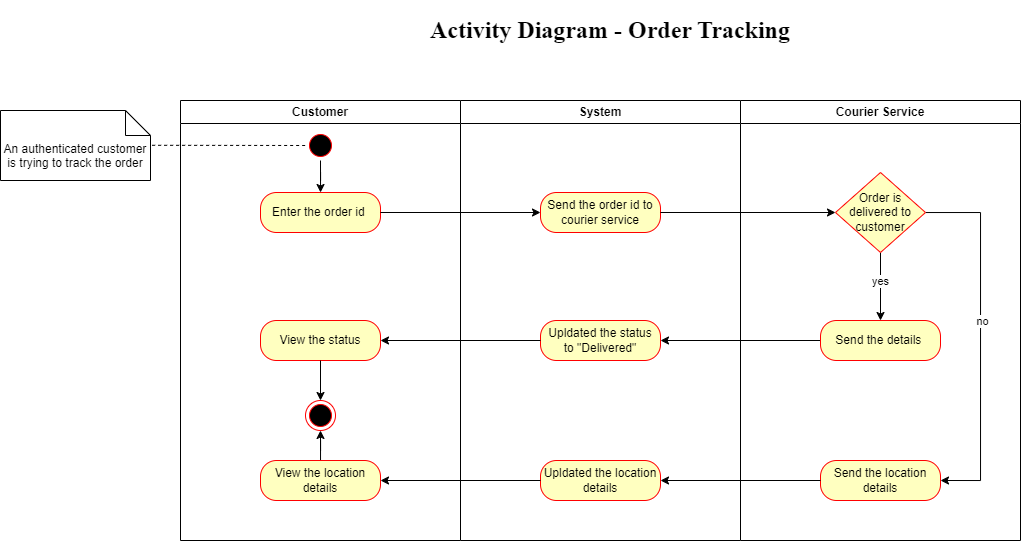

The diagram above was exported from draw.io. Its source (the exported page's mxGraphModel, read from the mxfile embedded in the PNG):
<mxGraphModel dx="819" dy="505" grid="1" gridSize="10" guides="1" tooltips="1" connect="1" arrows="1" fold="1" page="1" pageScale="1" pageWidth="1169" pageHeight="826" background="none" math="0" shadow="0">
  <root>
    <mxCell id="0" />
    <mxCell id="1" parent="0" />
    <mxCell id="2" value="Customer" style="swimlane;whiteSpace=wrap;swimlaneFillColor=default;" parent="1" vertex="1">
      <mxGeometry x="210" y="170" width="280" height="440" as="geometry" />
    </mxCell>
    <mxCell id="19kW_5ih-ULKf_8-3peG-65" value="" style="ellipse;html=1;shape=endState;fillColor=#000000;strokeColor=#ff0000;" vertex="1" parent="2">
      <mxGeometry x="125" y="300" width="30" height="30" as="geometry" />
    </mxCell>
    <mxCell id="19kW_5ih-ULKf_8-3peG-45" value="Enter the order id&amp;nbsp;" style="rounded=1;whiteSpace=wrap;html=1;arcSize=40;fontColor=#000000;fillColor=#ffffc0;strokeColor=#ff0000;" vertex="1" parent="2">
      <mxGeometry x="80" y="92" width="120" height="40" as="geometry" />
    </mxCell>
    <mxCell id="19kW_5ih-ULKf_8-3peG-75" style="edgeStyle=orthogonalEdgeStyle;rounded=0;orthogonalLoop=1;jettySize=auto;html=1;entryX=0.5;entryY=1;entryDx=0;entryDy=0;" edge="1" parent="2" source="19kW_5ih-ULKf_8-3peG-74" target="19kW_5ih-ULKf_8-3peG-65">
      <mxGeometry relative="1" as="geometry" />
    </mxCell>
    <mxCell id="19kW_5ih-ULKf_8-3peG-74" value="View the location details" style="rounded=1;whiteSpace=wrap;html=1;arcSize=40;fontColor=#000000;fillColor=#ffffc0;strokeColor=#ff0000;" vertex="1" parent="2">
      <mxGeometry x="80" y="360" width="120" height="40" as="geometry" />
    </mxCell>
    <mxCell id="3" value="System" style="swimlane;whiteSpace=wrap;swimlaneFillColor=default;" parent="1" vertex="1">
      <mxGeometry x="490" y="170" width="280" height="440" as="geometry" />
    </mxCell>
    <mxCell id="19kW_5ih-ULKf_8-3peG-41" value="" style="ellipse;html=1;shape=startState;fillColor=#000000;strokeColor=#ff0000;" vertex="1" parent="3">
      <mxGeometry x="-155" y="30" width="30" height="30" as="geometry" />
    </mxCell>
    <mxCell id="19kW_5ih-ULKf_8-3peG-48" value="Send the order id to courier service" style="rounded=1;whiteSpace=wrap;html=1;arcSize=40;fontColor=#000000;fillColor=#ffffc0;strokeColor=#ff0000;" vertex="1" parent="3">
      <mxGeometry x="80" y="92" width="120" height="40" as="geometry" />
    </mxCell>
    <mxCell id="19kW_5ih-ULKf_8-3peG-72" value="Upldated the location details&lt;span style=&quot;background-color: initial; color: rgba(0, 0, 0, 0); font-family: monospace; font-size: 0px; text-align: start; text-wrap: nowrap;&quot;&gt;%3CmxGraphModel%3E%3Croot%3E%3CmxCell%20id%3D%220%22%2F%3E%3CmxCell%20id%3D%221%22%20parent%3D%220%22%2F%3E%3CmxCell%20id%3D%222%22%20value%3D%22Send%20the%20order%20id%20to%20courier%20service%22%20style%3D%22rounded%3D1%3BwhiteSpace%3Dwrap%3Bhtml%3D1%3BarcSize%3D40%3BfontColor%3D%23000000%3BfillColor%3D%23ffffc0%3BstrokeColor%3D%23ff0000%3B%22%20vertex%3D%221%22%20parent%3D%221%22%3E%3CmxGeometry%20x%3D%22560%22%20y%3D%22218%22%20width%3D%22120%22%20height%3D%2240%22%20as%3D%22geometry%22%2F%3E%3C%2FmxCell%3E%3C%2Froot%3E%3C%2FmxGraphModel%3E&lt;/span&gt;" style="rounded=1;whiteSpace=wrap;html=1;arcSize=40;fontColor=#000000;fillColor=#ffffc0;strokeColor=#ff0000;" vertex="1" parent="3">
      <mxGeometry x="80" y="360" width="120" height="40" as="geometry" />
    </mxCell>
    <mxCell id="4" value="Courier Service" style="swimlane;whiteSpace=wrap;swimlaneFillColor=default;" parent="1" vertex="1">
      <mxGeometry x="770" y="170" width="280" height="440" as="geometry" />
    </mxCell>
    <mxCell id="19kW_5ih-ULKf_8-3peG-59" value="" style="edgeStyle=orthogonalEdgeStyle;rounded=0;orthogonalLoop=1;jettySize=auto;html=1;" edge="1" parent="4" source="19kW_5ih-ULKf_8-3peG-54" target="19kW_5ih-ULKf_8-3peG-58">
      <mxGeometry relative="1" as="geometry" />
    </mxCell>
    <mxCell id="19kW_5ih-ULKf_8-3peG-60" value="yes" style="edgeLabel;html=1;align=center;verticalAlign=middle;resizable=0;points=[];" vertex="1" connectable="0" parent="19kW_5ih-ULKf_8-3peG-59">
      <mxGeometry x="-0.1449" relative="1" as="geometry">
        <mxPoint as="offset" />
      </mxGeometry>
    </mxCell>
    <mxCell id="19kW_5ih-ULKf_8-3peG-70" style="edgeStyle=orthogonalEdgeStyle;rounded=0;orthogonalLoop=1;jettySize=auto;html=1;entryX=1;entryY=0.5;entryDx=0;entryDy=0;" edge="1" parent="4" source="19kW_5ih-ULKf_8-3peG-54" target="19kW_5ih-ULKf_8-3peG-67">
      <mxGeometry relative="1" as="geometry">
        <Array as="points">
          <mxPoint x="240" y="112" />
          <mxPoint x="240" y="380" />
        </Array>
      </mxGeometry>
    </mxCell>
    <mxCell id="19kW_5ih-ULKf_8-3peG-71" value="no" style="edgeLabel;html=1;align=center;verticalAlign=middle;resizable=0;points=[];" vertex="1" connectable="0" parent="19kW_5ih-ULKf_8-3peG-70">
      <mxGeometry x="-0.0978" y="2" relative="1" as="geometry">
        <mxPoint as="offset" />
      </mxGeometry>
    </mxCell>
    <mxCell id="19kW_5ih-ULKf_8-3peG-54" value="Order is delivered to customer" style="rhombus;whiteSpace=wrap;html=1;fontColor=#000000;fillColor=#ffffc0;strokeColor=#ff0000;" vertex="1" parent="4">
      <mxGeometry x="95" y="72" width="90" height="80" as="geometry" />
    </mxCell>
    <mxCell id="19kW_5ih-ULKf_8-3peG-67" value="Send the location details" style="rounded=1;whiteSpace=wrap;html=1;arcSize=40;fontColor=#000000;fillColor=#ffffc0;strokeColor=#ff0000;" vertex="1" parent="4">
      <mxGeometry x="80" y="360" width="120" height="40" as="geometry" />
    </mxCell>
    <mxCell id="19kW_5ih-ULKf_8-3peG-63" value="View the status" style="rounded=1;whiteSpace=wrap;html=1;arcSize=40;fontColor=#000000;fillColor=#ffffc0;strokeColor=#ff0000;" vertex="1" parent="4">
      <mxGeometry x="-480" y="220" width="120" height="40" as="geometry" />
    </mxCell>
    <mxCell id="19kW_5ih-ULKf_8-3peG-61" value="Upldated the status&lt;div&gt;to &quot;Delivered&quot;&lt;span style=&quot;color: rgba(0, 0, 0, 0); font-family: monospace; font-size: 0px; text-align: start; text-wrap: nowrap; background-color: initial;&quot;&gt;%3CmxGraphModel%3E%3Croot%3E%3CmxCell%20id%3D%220%22%2F%3E%3CmxCell%20id%3D%221%22%20parent%3D%220%22%2F%3E%3CmxCell%20id%3D%222%22%20value%3D%22Send%20the%20order%20id%20to%20courier%20service%22%20style%3D%22rounded%3D1%3BwhiteSpace%3Dwrap%3Bhtml%3D1%3BarcSize%3D40%3BfontColor%3D%23000000%3BfillColor%3D%23ffffc0%3BstrokeColor%3D%23ff0000%3B%22%20vertex%3D%221%22%20parent%3D%221%22%3E%3CmxGeometry%20x%3D%22560%22%20y%3D%22218%22%20width%3D%22120%22%20height%3D%2240%22%20as%3D%22geometry%22%2F%3E%3C%2FmxCell%3E%3C%2Froot%3E%3C%2FmxGraphModel%3E&lt;/span&gt;&lt;/div&gt;" style="rounded=1;whiteSpace=wrap;html=1;arcSize=40;fontColor=#000000;fillColor=#ffffc0;strokeColor=#ff0000;" vertex="1" parent="4">
      <mxGeometry x="-200" y="220" width="120" height="40" as="geometry" />
    </mxCell>
    <mxCell id="19kW_5ih-ULKf_8-3peG-62" style="edgeStyle=orthogonalEdgeStyle;rounded=0;orthogonalLoop=1;jettySize=auto;html=1;" edge="1" parent="4" source="19kW_5ih-ULKf_8-3peG-58" target="19kW_5ih-ULKf_8-3peG-61">
      <mxGeometry relative="1" as="geometry" />
    </mxCell>
    <mxCell id="19kW_5ih-ULKf_8-3peG-58" value="Send the details&amp;nbsp;" style="rounded=1;whiteSpace=wrap;html=1;arcSize=40;fontColor=#000000;fillColor=#ffffc0;strokeColor=#ff0000;" vertex="1" parent="4">
      <mxGeometry x="80" y="220" width="120" height="40" as="geometry" />
    </mxCell>
    <mxCell id="19kW_5ih-ULKf_8-3peG-64" style="edgeStyle=orthogonalEdgeStyle;rounded=0;orthogonalLoop=1;jettySize=auto;html=1;entryX=1;entryY=0.5;entryDx=0;entryDy=0;" edge="1" parent="4" source="19kW_5ih-ULKf_8-3peG-61" target="19kW_5ih-ULKf_8-3peG-63">
      <mxGeometry relative="1" as="geometry" />
    </mxCell>
    <mxCell id="19kW_5ih-ULKf_8-3peG-44" value="An authenticated customer is trying to track the order" style="shape=note2;boundedLbl=1;whiteSpace=wrap;html=1;size=25;verticalAlign=top;align=center;" vertex="1" parent="1">
      <mxGeometry x="30" y="180" width="150" height="70" as="geometry" />
    </mxCell>
    <mxCell id="19kW_5ih-ULKf_8-3peG-43" value="" style="endArrow=none;dashed=1;html=1;rounded=0;entryX=0;entryY=0.5;entryDx=0;entryDy=0;exitX=1.011;exitY=0.497;exitDx=0;exitDy=0;exitPerimeter=0;" edge="1" parent="1" source="19kW_5ih-ULKf_8-3peG-44" target="19kW_5ih-ULKf_8-3peG-41">
      <mxGeometry width="50" height="50" relative="1" as="geometry">
        <mxPoint x="185.5" y="287" as="sourcePoint" />
        <mxPoint x="285.5" y="312" as="targetPoint" />
      </mxGeometry>
    </mxCell>
    <mxCell id="19kW_5ih-ULKf_8-3peG-51" style="edgeStyle=orthogonalEdgeStyle;rounded=0;orthogonalLoop=1;jettySize=auto;html=1;entryX=0;entryY=0.5;entryDx=0;entryDy=0;" edge="1" parent="1" source="19kW_5ih-ULKf_8-3peG-48" target="19kW_5ih-ULKf_8-3peG-54">
      <mxGeometry relative="1" as="geometry">
        <mxPoint x="850" y="288" as="targetPoint" />
      </mxGeometry>
    </mxCell>
    <mxCell id="19kW_5ih-ULKf_8-3peG-47" value="" style="edgeStyle=orthogonalEdgeStyle;rounded=0;orthogonalLoop=1;jettySize=auto;html=1;" edge="1" parent="1" source="19kW_5ih-ULKf_8-3peG-41" target="19kW_5ih-ULKf_8-3peG-45">
      <mxGeometry relative="1" as="geometry" />
    </mxCell>
    <mxCell id="19kW_5ih-ULKf_8-3peG-50" style="edgeStyle=orthogonalEdgeStyle;rounded=0;orthogonalLoop=1;jettySize=auto;html=1;entryX=0;entryY=0.5;entryDx=0;entryDy=0;" edge="1" parent="1" source="19kW_5ih-ULKf_8-3peG-45" target="19kW_5ih-ULKf_8-3peG-48">
      <mxGeometry relative="1" as="geometry" />
    </mxCell>
    <mxCell id="19kW_5ih-ULKf_8-3peG-73" style="edgeStyle=orthogonalEdgeStyle;rounded=0;orthogonalLoop=1;jettySize=auto;html=1;entryX=1;entryY=0.5;entryDx=0;entryDy=0;" edge="1" parent="1" source="19kW_5ih-ULKf_8-3peG-67" target="19kW_5ih-ULKf_8-3peG-72">
      <mxGeometry relative="1" as="geometry" />
    </mxCell>
    <mxCell id="19kW_5ih-ULKf_8-3peG-76" style="edgeStyle=orthogonalEdgeStyle;rounded=0;orthogonalLoop=1;jettySize=auto;html=1;" edge="1" parent="1" source="19kW_5ih-ULKf_8-3peG-72" target="19kW_5ih-ULKf_8-3peG-74">
      <mxGeometry relative="1" as="geometry" />
    </mxCell>
    <mxCell id="19kW_5ih-ULKf_8-3peG-66" style="edgeStyle=orthogonalEdgeStyle;rounded=0;orthogonalLoop=1;jettySize=auto;html=1;entryX=0.5;entryY=0;entryDx=0;entryDy=0;" edge="1" parent="1" source="19kW_5ih-ULKf_8-3peG-63" target="19kW_5ih-ULKf_8-3peG-65">
      <mxGeometry relative="1" as="geometry" />
    </mxCell>
    <mxCell id="19kW_5ih-ULKf_8-3peG-77" value="&lt;h1&gt;&lt;font face=&quot;Times New Roman&quot;&gt;Activity Diagram - Order Tracking&lt;/font&gt;&lt;/h1&gt;" style="text;html=1;align=center;verticalAlign=middle;whiteSpace=wrap;rounded=0;" vertex="1" parent="1">
      <mxGeometry x="440" y="80" width="400" height="40" as="geometry" />
    </mxCell>
  </root>
</mxGraphModel>